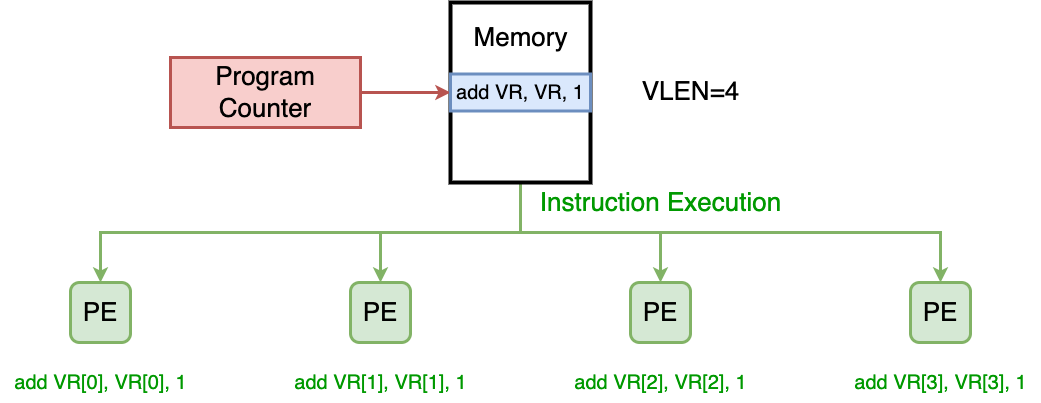

The diagram above was exported from draw.io. Its source (the exported page's mxGraphModel, read from the mxfile embedded in the PNG):
<mxGraphModel dx="2460" dy="1104" grid="1" gridSize="10" guides="1" tooltips="1" connect="1" arrows="1" fold="1" page="0" pageScale="1" pageWidth="827" pageHeight="1169" background="#ffffff" math="0" shadow="0">
  <root>
    <mxCell id="0" />
    <mxCell id="1" parent="0" />
    <mxCell id="IoqxGFz6mYYnfCPovNsi-21" style="edgeStyle=orthogonalEdgeStyle;rounded=0;orthogonalLoop=1;jettySize=auto;html=1;fillColor=#d5e8d4;strokeColor=#82b366;strokeWidth=3;" edge="1" parent="1" source="IoqxGFz6mYYnfCPovNsi-1" target="IoqxGFz6mYYnfCPovNsi-9">
      <mxGeometry relative="1" as="geometry">
        <Array as="points">
          <mxPoint x="280" y="460" />
          <mxPoint x="-140" y="460" />
        </Array>
      </mxGeometry>
    </mxCell>
    <mxCell id="IoqxGFz6mYYnfCPovNsi-22" style="edgeStyle=orthogonalEdgeStyle;rounded=0;orthogonalLoop=1;jettySize=auto;html=1;entryX=0.5;entryY=0;entryDx=0;entryDy=0;fillColor=#d5e8d4;strokeColor=#82b366;strokeWidth=3;" edge="1" parent="1" source="IoqxGFz6mYYnfCPovNsi-1" target="IoqxGFz6mYYnfCPovNsi-14">
      <mxGeometry relative="1" as="geometry">
        <Array as="points">
          <mxPoint x="280" y="460" />
          <mxPoint x="140" y="460" />
        </Array>
      </mxGeometry>
    </mxCell>
    <mxCell id="IoqxGFz6mYYnfCPovNsi-24" style="edgeStyle=orthogonalEdgeStyle;rounded=0;orthogonalLoop=1;jettySize=auto;html=1;entryX=0.5;entryY=0;entryDx=0;entryDy=0;fillColor=#d5e8d4;strokeColor=#82b366;strokeWidth=3;" edge="1" parent="1" source="IoqxGFz6mYYnfCPovNsi-1" target="IoqxGFz6mYYnfCPovNsi-16">
      <mxGeometry relative="1" as="geometry">
        <Array as="points">
          <mxPoint x="280" y="460" />
          <mxPoint x="420" y="460" />
        </Array>
      </mxGeometry>
    </mxCell>
    <mxCell id="IoqxGFz6mYYnfCPovNsi-25" style="edgeStyle=orthogonalEdgeStyle;rounded=0;orthogonalLoop=1;jettySize=auto;html=1;entryX=0.5;entryY=0;entryDx=0;entryDy=0;fillColor=#d5e8d4;strokeColor=#82b366;strokeWidth=3;" edge="1" parent="1" source="IoqxGFz6mYYnfCPovNsi-1" target="IoqxGFz6mYYnfCPovNsi-18">
      <mxGeometry relative="1" as="geometry">
        <Array as="points">
          <mxPoint x="280" y="460" />
          <mxPoint x="700" y="460" />
        </Array>
      </mxGeometry>
    </mxCell>
    <mxCell id="IoqxGFz6mYYnfCPovNsi-1" value="" style="rounded=0;whiteSpace=wrap;html=1;strokeWidth=4;" vertex="1" parent="1">
      <mxGeometry x="210" y="230" width="140" height="180" as="geometry" />
    </mxCell>
    <mxCell id="IoqxGFz6mYYnfCPovNsi-2" value="&lt;font style=&quot;font-size: 26px;&quot;&gt;Memory&lt;/font&gt;" style="text;html=1;align=center;verticalAlign=middle;resizable=0;points=[];autosize=1;strokeColor=none;fillColor=none;" vertex="1" parent="1">
      <mxGeometry x="220" y="245" width="120" height="40" as="geometry" />
    </mxCell>
    <mxCell id="IoqxGFz6mYYnfCPovNsi-4" style="edgeStyle=orthogonalEdgeStyle;rounded=0;orthogonalLoop=1;jettySize=auto;html=1;strokeWidth=3;fillColor=#f8cecc;strokeColor=#b85450;" edge="1" parent="1" source="IoqxGFz6mYYnfCPovNsi-3" target="IoqxGFz6mYYnfCPovNsi-1">
      <mxGeometry relative="1" as="geometry" />
    </mxCell>
    <mxCell id="IoqxGFz6mYYnfCPovNsi-3" value="&lt;font style=&quot;font-size: 26px;&quot;&gt;Program Counter&lt;/font&gt;" style="rounded=0;whiteSpace=wrap;html=1;fillColor=#f8cecc;strokeColor=#b85450;strokeWidth=3;" vertex="1" parent="1">
      <mxGeometry x="-70" y="285" width="190" height="70" as="geometry" />
    </mxCell>
    <mxCell id="IoqxGFz6mYYnfCPovNsi-5" value="&lt;font style=&quot;font-size: 20px;&quot;&gt;add VR, VR, 1&lt;/font&gt;" style="rounded=0;whiteSpace=wrap;html=1;strokeWidth=3;fillColor=#dae8fc;strokeColor=#6c8ebf;" vertex="1" parent="1">
      <mxGeometry x="210" y="301.5" width="140" height="37" as="geometry" />
    </mxCell>
    <mxCell id="IoqxGFz6mYYnfCPovNsi-9" value="&lt;font style=&quot;font-size: 26px;&quot;&gt;PE&lt;/font&gt;" style="rounded=1;whiteSpace=wrap;html=1;fillColor=#d5e8d4;strokeColor=#82b366;strokeWidth=3;" vertex="1" parent="1">
      <mxGeometry x="-170" y="510" width="60" height="60" as="geometry" />
    </mxCell>
    <mxCell id="IoqxGFz6mYYnfCPovNsi-14" value="&lt;font style=&quot;font-size: 26px;&quot;&gt;PE&lt;/font&gt;" style="rounded=1;whiteSpace=wrap;html=1;fillColor=#d5e8d4;strokeColor=#82b366;strokeWidth=3;" vertex="1" parent="1">
      <mxGeometry x="110" y="510" width="60" height="60" as="geometry" />
    </mxCell>
    <mxCell id="IoqxGFz6mYYnfCPovNsi-16" value="&lt;font style=&quot;font-size: 26px;&quot;&gt;PE&lt;/font&gt;" style="rounded=1;whiteSpace=wrap;html=1;fillColor=#d5e8d4;strokeColor=#82b366;strokeWidth=3;" vertex="1" parent="1">
      <mxGeometry x="390" y="510" width="60" height="60" as="geometry" />
    </mxCell>
    <mxCell id="IoqxGFz6mYYnfCPovNsi-18" value="&lt;font style=&quot;font-size: 26px;&quot;&gt;PE&lt;/font&gt;" style="rounded=1;whiteSpace=wrap;html=1;fillColor=#d5e8d4;strokeColor=#82b366;strokeWidth=3;" vertex="1" parent="1">
      <mxGeometry x="670" y="510" width="60" height="60" as="geometry" />
    </mxCell>
    <mxCell id="IoqxGFz6mYYnfCPovNsi-19" value="&lt;font color=&quot;#009900&quot; style=&quot;font-size: 26px;&quot;&gt;Instruction Execution&lt;/font&gt;" style="text;html=1;align=center;verticalAlign=middle;resizable=0;points=[];autosize=1;strokeColor=none;fillColor=none;" vertex="1" parent="1">
      <mxGeometry x="290" y="410" width="260" height="40" as="geometry" />
    </mxCell>
    <mxCell id="IoqxGFz6mYYnfCPovNsi-20" value="&lt;font style=&quot;font-size: 26px;&quot;&gt;VLEN=4&lt;/font&gt;" style="text;html=1;align=center;verticalAlign=middle;resizable=0;points=[];autosize=1;strokeColor=none;fillColor=none;" vertex="1" parent="1">
      <mxGeometry x="390" y="298.5" width="120" height="40" as="geometry" />
    </mxCell>
    <mxCell id="IoqxGFz6mYYnfCPovNsi-26" value="&lt;font color=&quot;#009900&quot; style=&quot;font-size: 20px;&quot;&gt;add VR[0], VR[0], 1&lt;/font&gt;" style="text;html=1;align=center;verticalAlign=middle;resizable=0;points=[];autosize=1;strokeColor=none;fillColor=none;" vertex="1" parent="1">
      <mxGeometry x="-240" y="590" width="200" height="40" as="geometry" />
    </mxCell>
    <mxCell id="IoqxGFz6mYYnfCPovNsi-27" value="&lt;font color=&quot;#009900&quot; style=&quot;font-size: 20px;&quot;&gt;add VR[1], VR[1], 1&lt;/font&gt;" style="text;html=1;align=center;verticalAlign=middle;resizable=0;points=[];autosize=1;strokeColor=none;fillColor=none;" vertex="1" parent="1">
      <mxGeometry x="40" y="590" width="200" height="40" as="geometry" />
    </mxCell>
    <mxCell id="IoqxGFz6mYYnfCPovNsi-28" value="&lt;font color=&quot;#009900&quot; style=&quot;font-size: 20px;&quot;&gt;add VR[2], VR[2], 1&lt;/font&gt;" style="text;html=1;align=center;verticalAlign=middle;resizable=0;points=[];autosize=1;strokeColor=none;fillColor=none;" vertex="1" parent="1">
      <mxGeometry x="320" y="590" width="200" height="40" as="geometry" />
    </mxCell>
    <mxCell id="IoqxGFz6mYYnfCPovNsi-29" value="&lt;font color=&quot;#009900&quot; style=&quot;font-size: 20px;&quot;&gt;add VR[3], VR[3], 1&lt;/font&gt;" style="text;html=1;align=center;verticalAlign=middle;resizable=0;points=[];autosize=1;strokeColor=none;fillColor=none;" vertex="1" parent="1">
      <mxGeometry x="600" y="590" width="200" height="40" as="geometry" />
    </mxCell>
  </root>
</mxGraphModel>